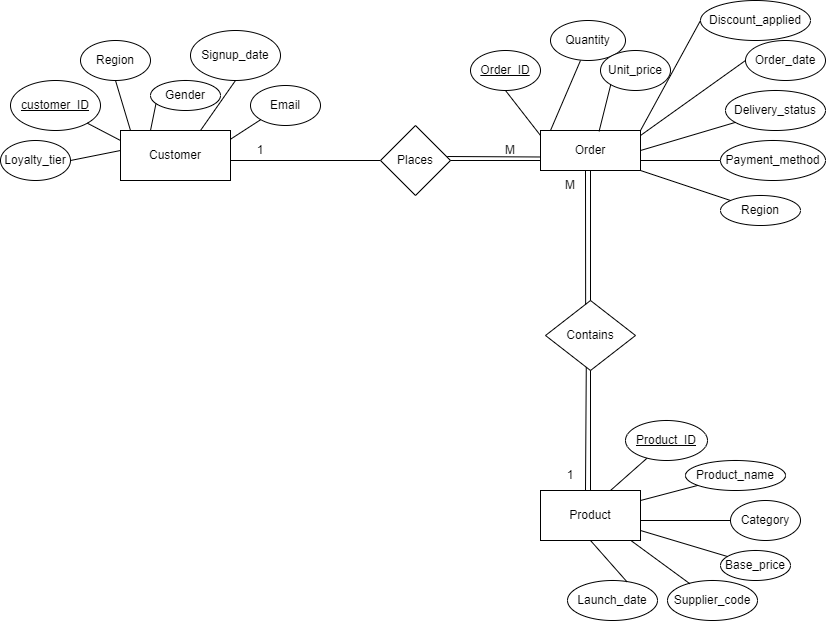

The diagram above was exported from draw.io. Its source (the exported page's mxGraphModel, read from the mxfile embedded in the PNG):
<mxGraphModel dx="1303" dy="701" grid="1" gridSize="10" guides="1" tooltips="1" connect="1" arrows="1" fold="1" page="1" pageScale="1" pageWidth="850" pageHeight="1100" math="0" shadow="0">
  <root>
    <mxCell id="0" />
    <mxCell id="1" parent="0" />
    <mxCell id="X52oyNpC9TvwPojSlagb-4" parent="1" style="rounded=0;whiteSpace=wrap;html=1;" value="Customer" vertex="1">
      <mxGeometry height="50" width="110" x="133" y="150" as="geometry" />
    </mxCell>
    <mxCell id="X52oyNpC9TvwPojSlagb-5" parent="1" style="ellipse;whiteSpace=wrap;html=1;" value="&lt;u&gt;customer_ID&lt;/u&gt;" vertex="1">
      <mxGeometry height="50" width="90" x="23" y="100" as="geometry" />
    </mxCell>
    <mxCell id="X52oyNpC9TvwPojSlagb-6" parent="1" style="ellipse;whiteSpace=wrap;html=1;" value="Gender" vertex="1">
      <mxGeometry height="30" width="70" x="163" y="100" as="geometry" />
    </mxCell>
    <mxCell id="X52oyNpC9TvwPojSlagb-7" parent="1" style="ellipse;whiteSpace=wrap;html=1;" value="Email" vertex="1">
      <mxGeometry height="40" width="70" x="263" y="105" as="geometry" />
    </mxCell>
    <mxCell id="X52oyNpC9TvwPojSlagb-8" parent="1" style="ellipse;whiteSpace=wrap;html=1;" value="Signup_date" vertex="1">
      <mxGeometry height="50" width="90" x="203" y="50" as="geometry" />
    </mxCell>
    <mxCell id="X52oyNpC9TvwPojSlagb-9" parent="1" style="ellipse;whiteSpace=wrap;html=1;" value="Region" vertex="1">
      <mxGeometry height="40" width="70" x="93" y="60" as="geometry" />
    </mxCell>
    <mxCell id="X52oyNpC9TvwPojSlagb-10" parent="1" style="ellipse;whiteSpace=wrap;html=1;" value="Loyalty_tier" vertex="1">
      <mxGeometry height="40" width="70" x="13" y="160" as="geometry" />
    </mxCell>
    <mxCell id="X52oyNpC9TvwPojSlagb-11" edge="1" parent="1" source="X52oyNpC9TvwPojSlagb-5" style="endArrow=none;html=1;rounded=0;exitX=1;exitY=1;exitDx=0;exitDy=0;" value="">
      <mxGeometry height="50" relative="1" width="50" as="geometry">
        <mxPoint x="83" y="210" as="sourcePoint" />
        <mxPoint x="133" y="160" as="targetPoint" />
      </mxGeometry>
    </mxCell>
    <mxCell id="X52oyNpC9TvwPojSlagb-12" edge="1" parent="1" source="X52oyNpC9TvwPojSlagb-10" style="endArrow=none;html=1;rounded=0;exitX=1;exitY=0.5;exitDx=0;exitDy=0;" value="">
      <mxGeometry height="50" relative="1" width="50" as="geometry">
        <mxPoint x="83" y="220" as="sourcePoint" />
        <mxPoint x="133" y="170" as="targetPoint" />
      </mxGeometry>
    </mxCell>
    <mxCell id="X52oyNpC9TvwPojSlagb-13" edge="1" parent="1" style="endArrow=none;html=1;rounded=0;entryX=0.079;entryY=0.761;entryDx=0;entryDy=0;entryPerimeter=0;" target="X52oyNpC9TvwPojSlagb-6" value="">
      <mxGeometry height="50" relative="1" width="50" as="geometry">
        <mxPoint x="163" y="150" as="sourcePoint" />
        <mxPoint x="213" y="100" as="targetPoint" />
      </mxGeometry>
    </mxCell>
    <mxCell id="X52oyNpC9TvwPojSlagb-14" edge="1" parent="1" style="endArrow=none;html=1;rounded=0;entryX=0.5;entryY=1;entryDx=0;entryDy=0;" target="X52oyNpC9TvwPojSlagb-9" value="">
      <mxGeometry height="50" relative="1" width="50" as="geometry">
        <mxPoint x="143" y="150" as="sourcePoint" />
        <mxPoint x="193" y="100" as="targetPoint" />
      </mxGeometry>
    </mxCell>
    <mxCell id="X52oyNpC9TvwPojSlagb-15" edge="1" parent="1" style="endArrow=none;html=1;rounded=0;" target="X52oyNpC9TvwPojSlagb-18" value="">
      <mxGeometry height="50" relative="1" width="50" as="geometry">
        <mxPoint x="243" y="180" as="sourcePoint" />
        <mxPoint x="293" y="130" as="targetPoint" />
      </mxGeometry>
    </mxCell>
    <mxCell id="X52oyNpC9TvwPojSlagb-16" edge="1" parent="1" source="X52oyNpC9TvwPojSlagb-4" style="endArrow=none;html=1;rounded=0;entryX=0;entryY=1;entryDx=0;entryDy=0;exitX=0.997;exitY=0.179;exitDx=0;exitDy=0;exitPerimeter=0;" target="X52oyNpC9TvwPojSlagb-7" value="">
      <mxGeometry height="50" relative="1" width="50" as="geometry">
        <mxPoint x="233" y="155" as="sourcePoint" />
        <mxPoint x="283" y="105" as="targetPoint" />
      </mxGeometry>
    </mxCell>
    <mxCell id="X52oyNpC9TvwPojSlagb-17" edge="1" parent="1" style="endArrow=none;html=1;rounded=0;entryX=0.5;entryY=1;entryDx=0;entryDy=0;" target="X52oyNpC9TvwPojSlagb-8" value="">
      <mxGeometry height="50" relative="1" width="50" as="geometry">
        <mxPoint x="213" y="150" as="sourcePoint" />
        <mxPoint x="263" y="100" as="targetPoint" />
      </mxGeometry>
    </mxCell>
    <mxCell id="X52oyNpC9TvwPojSlagb-18" parent="1" style="rhombus;whiteSpace=wrap;html=1;" value="Places" vertex="1">
      <mxGeometry height="70" width="70" x="393" y="145" as="geometry" />
    </mxCell>
    <mxCell id="X52oyNpC9TvwPojSlagb-19" parent="1" style="rounded=0;whiteSpace=wrap;html=1;" value="Order" vertex="1">
      <mxGeometry height="40" width="100" x="553" y="150" as="geometry" />
    </mxCell>
    <mxCell id="X52oyNpC9TvwPojSlagb-20" edge="1" parent="1" source="X52oyNpC9TvwPojSlagb-18" style="endArrow=none;html=1;rounded=0;entryX=-0.004;entryY=0.662;entryDx=0;entryDy=0;entryPerimeter=0;exitX=0.954;exitY=0.443;exitDx=0;exitDy=0;exitPerimeter=0;" target="X52oyNpC9TvwPojSlagb-19" value="">
      <mxGeometry height="50" relative="1" width="50" as="geometry">
        <mxPoint x="453" y="180" as="sourcePoint" />
        <mxPoint x="503" y="130" as="targetPoint" />
      </mxGeometry>
    </mxCell>
    <mxCell id="X52oyNpC9TvwPojSlagb-21" edge="1" parent="1" style="endArrow=none;html=1;rounded=0;entryX=0;entryY=0.75;entryDx=0;entryDy=0;" target="X52oyNpC9TvwPojSlagb-19" value="">
      <mxGeometry height="50" relative="1" width="50" as="geometry">
        <mxPoint x="463" y="180" as="sourcePoint" />
        <mxPoint x="513" y="130" as="targetPoint" />
      </mxGeometry>
    </mxCell>
    <mxCell id="X52oyNpC9TvwPojSlagb-22" parent="1" style="ellipse;whiteSpace=wrap;html=1;" value="Quantity" vertex="1">
      <mxGeometry height="40" width="75" x="563" y="40" as="geometry" />
    </mxCell>
    <mxCell id="X52oyNpC9TvwPojSlagb-23" parent="1" style="ellipse;whiteSpace=wrap;html=1;" value="&lt;u&gt;Order_ID&lt;/u&gt;" vertex="1">
      <mxGeometry height="40" width="70" x="483" y="70" as="geometry" />
    </mxCell>
    <mxCell id="X52oyNpC9TvwPojSlagb-24" parent="1" style="ellipse;whiteSpace=wrap;html=1;" value="Order_date" vertex="1">
      <mxGeometry height="40" width="80" x="758" y="60" as="geometry" />
    </mxCell>
    <mxCell id="X52oyNpC9TvwPojSlagb-26" parent="1" style="ellipse;whiteSpace=wrap;html=1;" value="Unit_price" vertex="1">
      <mxGeometry height="40" width="70" x="613" y="70" as="geometry" />
    </mxCell>
    <mxCell id="X52oyNpC9TvwPojSlagb-27" parent="1" style="ellipse;whiteSpace=wrap;html=1;" value="Delivery_status" vertex="1">
      <mxGeometry height="40" width="100" x="738" y="110" as="geometry" />
    </mxCell>
    <mxCell id="X52oyNpC9TvwPojSlagb-28" parent="1" style="ellipse;whiteSpace=wrap;html=1;" value="Payment_method" vertex="1">
      <mxGeometry height="40" width="105" x="733" y="160" as="geometry" />
    </mxCell>
    <mxCell id="X52oyNpC9TvwPojSlagb-29" parent="1" style="ellipse;whiteSpace=wrap;html=1;" value="Region" vertex="1">
      <mxGeometry height="30" width="80" x="733" y="215" as="geometry" />
    </mxCell>
    <mxCell id="X52oyNpC9TvwPojSlagb-30" parent="1" style="ellipse;whiteSpace=wrap;html=1;" value="Discount_applied" vertex="1">
      <mxGeometry height="40" width="110" x="713" y="20" as="geometry" />
    </mxCell>
    <mxCell id="X52oyNpC9TvwPojSlagb-32" edge="1" parent="1" style="endArrow=none;html=1;rounded=0;entryX=0;entryY=0.5;entryDx=0;entryDy=0;" target="X52oyNpC9TvwPojSlagb-30" value="">
      <mxGeometry height="50" relative="1" width="50" as="geometry">
        <mxPoint x="653" y="150" as="sourcePoint" />
        <mxPoint x="703" y="100" as="targetPoint" />
      </mxGeometry>
    </mxCell>
    <mxCell id="X52oyNpC9TvwPojSlagb-33" edge="1" parent="1" style="endArrow=none;html=1;rounded=0;" value="">
      <mxGeometry height="50" relative="1" width="50" as="geometry">
        <mxPoint x="563" y="150" as="sourcePoint" />
        <mxPoint x="593" y="80" as="targetPoint" />
      </mxGeometry>
    </mxCell>
    <mxCell id="X52oyNpC9TvwPojSlagb-34" edge="1" parent="1" source="X52oyNpC9TvwPojSlagb-19" style="endArrow=none;html=1;rounded=0;entryX=0;entryY=1;entryDx=0;entryDy=0;exitX=0.586;exitY=0.02;exitDx=0;exitDy=0;exitPerimeter=0;" target="X52oyNpC9TvwPojSlagb-26" value="">
      <mxGeometry height="50" relative="1" width="50" as="geometry">
        <mxPoint x="573" y="150" as="sourcePoint" />
        <mxPoint x="623" y="100" as="targetPoint" />
      </mxGeometry>
    </mxCell>
    <mxCell id="X52oyNpC9TvwPojSlagb-35" edge="1" parent="1" style="endArrow=none;html=1;rounded=0;entryX=0.5;entryY=1;entryDx=0;entryDy=0;" target="X52oyNpC9TvwPojSlagb-23" value="">
      <mxGeometry height="50" relative="1" width="50" as="geometry">
        <mxPoint x="553" y="155" as="sourcePoint" />
        <mxPoint x="603" y="105" as="targetPoint" />
      </mxGeometry>
    </mxCell>
    <mxCell id="X52oyNpC9TvwPojSlagb-36" edge="1" parent="1" style="endArrow=none;html=1;rounded=0;" target="X52oyNpC9TvwPojSlagb-29" value="">
      <mxGeometry height="50" relative="1" width="50" as="geometry">
        <mxPoint x="653" y="190" as="sourcePoint" />
        <mxPoint x="703" y="140" as="targetPoint" />
      </mxGeometry>
    </mxCell>
    <mxCell id="X52oyNpC9TvwPojSlagb-37" edge="1" parent="1" style="endArrow=none;html=1;rounded=0;entryX=0;entryY=0.5;entryDx=0;entryDy=0;" target="X52oyNpC9TvwPojSlagb-28" value="">
      <mxGeometry height="50" relative="1" width="50" as="geometry">
        <mxPoint x="653" y="180" as="sourcePoint" />
        <mxPoint x="703" y="130" as="targetPoint" />
      </mxGeometry>
    </mxCell>
    <mxCell id="X52oyNpC9TvwPojSlagb-38" edge="1" parent="1" style="endArrow=none;html=1;rounded=0;" target="X52oyNpC9TvwPojSlagb-27" value="">
      <mxGeometry height="50" relative="1" width="50" as="geometry">
        <mxPoint x="653" y="170" as="sourcePoint" />
        <mxPoint x="703" y="120" as="targetPoint" />
      </mxGeometry>
    </mxCell>
    <mxCell id="X52oyNpC9TvwPojSlagb-39" edge="1" parent="1" style="endArrow=none;html=1;rounded=0;entryX=0;entryY=0.5;entryDx=0;entryDy=0;" target="X52oyNpC9TvwPojSlagb-24" value="">
      <mxGeometry height="50" relative="1" width="50" as="geometry">
        <mxPoint x="653" y="155" as="sourcePoint" />
        <mxPoint x="703" y="105" as="targetPoint" />
      </mxGeometry>
    </mxCell>
    <mxCell id="X52oyNpC9TvwPojSlagb-40" parent="1" style="rounded=0;whiteSpace=wrap;html=1;" value="Product" vertex="1">
      <mxGeometry height="50" width="100" x="553" y="510" as="geometry" />
    </mxCell>
    <mxCell id="X52oyNpC9TvwPojSlagb-41" parent="1" style="rhombus;whiteSpace=wrap;html=1;" value="Contains" vertex="1">
      <mxGeometry height="70" width="90" x="558" y="320" as="geometry" />
    </mxCell>
    <mxCell id="X52oyNpC9TvwPojSlagb-42" edge="1" parent="1" source="X52oyNpC9TvwPojSlagb-40" style="endArrow=none;html=1;rounded=0;exitX=0.5;exitY=0;exitDx=0;exitDy=0;" value="">
      <mxGeometry height="50" relative="1" width="50" as="geometry">
        <mxPoint x="553" y="440" as="sourcePoint" />
        <mxPoint x="603" y="390" as="targetPoint" />
      </mxGeometry>
    </mxCell>
    <mxCell id="X52oyNpC9TvwPojSlagb-43" edge="1" parent="1" source="X52oyNpC9TvwPojSlagb-41" style="endArrow=none;html=1;rounded=0;entryX=0.75;entryY=0;entryDx=0;entryDy=0;exitX=0.446;exitY=0.057;exitDx=0;exitDy=0;exitPerimeter=0;" target="X52oyNpC9TvwPojSlagb-60" value="">
      <mxGeometry height="50" relative="1" width="50" as="geometry">
        <mxPoint x="598" y="320" as="sourcePoint" />
        <mxPoint x="648" y="270" as="targetPoint" />
      </mxGeometry>
    </mxCell>
    <mxCell id="X52oyNpC9TvwPojSlagb-44" edge="1" parent="1" style="endArrow=none;html=1;rounded=0;entryX=0.5;entryY=1;entryDx=0;entryDy=0;" target="X52oyNpC9TvwPojSlagb-19" value="">
      <mxGeometry height="50" relative="1" width="50" as="geometry">
        <mxPoint x="603" y="320" as="sourcePoint" />
        <mxPoint x="653" y="270" as="targetPoint" />
      </mxGeometry>
    </mxCell>
    <mxCell id="X52oyNpC9TvwPojSlagb-45" edge="1" parent="1" style="endArrow=none;html=1;rounded=0;" target="X52oyNpC9TvwPojSlagb-50" value="">
      <mxGeometry height="50" relative="1" width="50" as="geometry">
        <mxPoint x="623" y="510" as="sourcePoint" />
        <mxPoint x="673" y="460" as="targetPoint" />
      </mxGeometry>
    </mxCell>
    <mxCell id="X52oyNpC9TvwPojSlagb-46" edge="1" parent="1" style="endArrow=none;html=1;rounded=0;entryX=0.453;entryY=0.955;entryDx=0;entryDy=0;entryPerimeter=0;" target="X52oyNpC9TvwPojSlagb-41" value="">
      <mxGeometry height="50" relative="1" width="50" as="geometry">
        <mxPoint x="598" y="510" as="sourcePoint" />
        <mxPoint x="600" y="390" as="targetPoint" />
      </mxGeometry>
    </mxCell>
    <mxCell id="X52oyNpC9TvwPojSlagb-47" parent="1" style="ellipse;whiteSpace=wrap;html=1;" value="Product_name" vertex="1">
      <mxGeometry height="30" width="100" x="698" y="480" as="geometry" />
    </mxCell>
    <mxCell id="X52oyNpC9TvwPojSlagb-48" parent="1" style="ellipse;whiteSpace=wrap;html=1;" value="Launch_date" vertex="1">
      <mxGeometry height="40" width="90" x="580" y="600" as="geometry" />
    </mxCell>
    <mxCell id="X52oyNpC9TvwPojSlagb-49" parent="1" style="ellipse;whiteSpace=wrap;html=1;" value="Base_price" vertex="1">
      <mxGeometry height="30" width="70" x="733" y="570" as="geometry" />
    </mxCell>
    <mxCell id="X52oyNpC9TvwPojSlagb-50" parent="1" style="ellipse;whiteSpace=wrap;html=1;" value="&lt;u&gt;Product_ID&lt;/u&gt;" vertex="1">
      <mxGeometry height="40" width="82" x="638" y="440" as="geometry" />
    </mxCell>
    <mxCell id="X52oyNpC9TvwPojSlagb-51" parent="1" style="ellipse;whiteSpace=wrap;html=1;" value="Category" vertex="1">
      <mxGeometry height="40" width="70" x="743" y="520" as="geometry" />
    </mxCell>
    <mxCell id="X52oyNpC9TvwPojSlagb-52" parent="1" style="ellipse;whiteSpace=wrap;html=1;" value="Supplier_code" vertex="1">
      <mxGeometry height="40" width="90" x="680" y="600" as="geometry" />
    </mxCell>
    <mxCell id="X52oyNpC9TvwPojSlagb-54" edge="1" parent="1" style="endArrow=none;html=1;rounded=0;entryX=0.103;entryY=0.203;entryDx=0;entryDy=0;entryPerimeter=0;" target="X52oyNpC9TvwPojSlagb-49" value="">
      <mxGeometry height="50" relative="1" width="50" as="geometry">
        <mxPoint x="653" y="550" as="sourcePoint" />
        <mxPoint x="703" y="500" as="targetPoint" />
      </mxGeometry>
    </mxCell>
    <mxCell id="X52oyNpC9TvwPojSlagb-55" edge="1" parent="1" style="endArrow=none;html=1;rounded=0;entryX=0;entryY=0.5;entryDx=0;entryDy=0;" target="X52oyNpC9TvwPojSlagb-51" value="">
      <mxGeometry height="50" relative="1" width="50" as="geometry">
        <mxPoint x="653" y="540" as="sourcePoint" />
        <mxPoint x="703" y="490" as="targetPoint" />
      </mxGeometry>
    </mxCell>
    <mxCell id="X52oyNpC9TvwPojSlagb-56" edge="1" parent="1" style="endArrow=none;html=1;rounded=0;" target="X52oyNpC9TvwPojSlagb-47" value="">
      <mxGeometry height="50" relative="1" width="50" as="geometry">
        <mxPoint x="653" y="520" as="sourcePoint" />
        <mxPoint x="703" y="470" as="targetPoint" />
      </mxGeometry>
    </mxCell>
    <mxCell id="X52oyNpC9TvwPojSlagb-57" edge="1" parent="1" source="X52oyNpC9TvwPojSlagb-40" style="endArrow=none;html=1;rounded=0;exitX=0.5;exitY=1;exitDx=0;exitDy=0;entryX=0.661;entryY=0.033;entryDx=0;entryDy=0;entryPerimeter=0;" target="X52oyNpC9TvwPojSlagb-48" value="">
      <mxGeometry height="50" relative="1" width="50" as="geometry">
        <mxPoint x="603" y="600" as="sourcePoint" />
        <mxPoint x="650" y="580" as="targetPoint" />
      </mxGeometry>
    </mxCell>
    <mxCell id="X52oyNpC9TvwPojSlagb-58" edge="1" parent="1" source="X52oyNpC9TvwPojSlagb-40" style="endArrow=none;html=1;rounded=0;entryX=0.248;entryY=0.08;entryDx=0;entryDy=0;entryPerimeter=0;exitX=0.91;exitY=1.009;exitDx=0;exitDy=0;exitPerimeter=0;" target="X52oyNpC9TvwPojSlagb-52" value="">
      <mxGeometry height="50" relative="1" width="50" as="geometry">
        <mxPoint x="638" y="565" as="sourcePoint" />
        <mxPoint x="688" y="515" as="targetPoint" />
      </mxGeometry>
    </mxCell>
    <mxCell id="X52oyNpC9TvwPojSlagb-59" parent="1" style="text;html=1;whiteSpace=wrap;strokeColor=none;fillColor=none;align=center;verticalAlign=middle;rounded=0;" value="1" vertex="1">
      <mxGeometry height="30" width="60" x="553" y="480" as="geometry" />
    </mxCell>
    <mxCell id="X52oyNpC9TvwPojSlagb-60" parent="1" style="text;html=1;whiteSpace=wrap;strokeColor=none;fillColor=none;align=center;verticalAlign=middle;rounded=0;" value="M" vertex="1">
      <mxGeometry height="30" width="60" x="553" y="190" as="geometry" />
    </mxCell>
    <mxCell id="X52oyNpC9TvwPojSlagb-61" parent="1" style="text;html=1;whiteSpace=wrap;strokeColor=none;fillColor=none;align=center;verticalAlign=middle;rounded=0;" value="1" vertex="1">
      <mxGeometry height="30" width="60" x="243" y="155" as="geometry" />
    </mxCell>
    <mxCell id="X52oyNpC9TvwPojSlagb-62" parent="1" style="text;html=1;whiteSpace=wrap;strokeColor=none;fillColor=none;align=center;verticalAlign=middle;rounded=0;" value="M" vertex="1">
      <mxGeometry height="30" width="60" x="493" y="155" as="geometry" />
    </mxCell>
  </root>
</mxGraphModel>